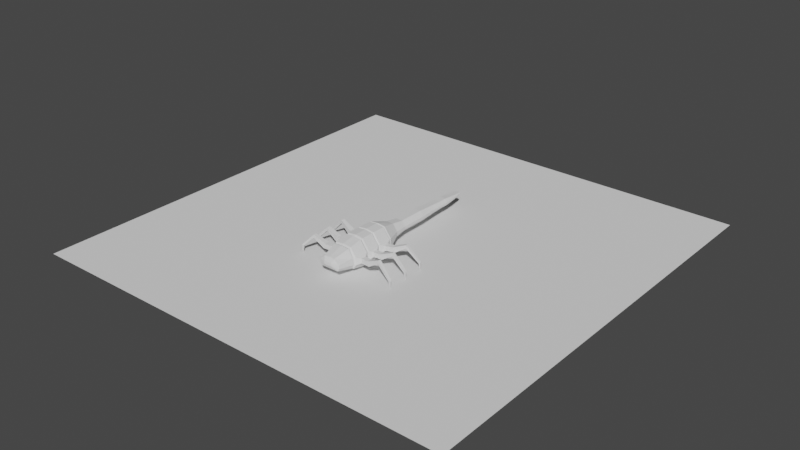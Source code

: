 # Source: skorpion_01.blend  (saved by Blender 2.80.44; exported with 4.5.12 LTS)
import bpy
from mathutils import Matrix  # noqa: F401  (used for matrix-valued properties, if any)

bpy.ops.wm.read_factory_settings(use_empty=True)
scene = bpy.context.scene
scene.name = 'Scene'

# ---- collections
col_collection = bpy.data.collections.new('Collection'); scene.collection.children.link(col_collection)

# ---- world
world_world = bpy.data.worlds.new('World'); scene.world = world_world
world_world.use_nodes = True; world_world.node_tree.nodes.clear()
_N = world_world.node_tree.nodes; _L = world_world.node_tree.links
n0 = _N.new('ShaderNodeOutputWorld'); n0.name = 'World Output'; n0.location = (300, 300)
n1 = _N.new('ShaderNodeBackground'); n1.name = 'Background'; n1.location = (10, 300)
n1.inputs[0].default_value = (0.05088, 0.05088, 0.05088, 1.0)
_L.new(n1.outputs[0], n0.inputs[0])
n0.is_active_output = True
world_world.color = (0.05088, 0.05088, 0.05088)
world_world.use_sun_shadow = False
world_world.sun_shadow_jitter_overblur = 0.0

# ---- meshes
me_cube = bpy.data.meshes.new('Cube')
me_cube.from_pydata([(0.0, 0.3169, 0.0674), (0.0, 0.3169, 0.1796), (0.0, 0.1797, 0.0345), (0.0, 0.1797, 0.2177), (0.0, -0.1745, 0.05254), (0.0, -0.1745, 0.1968), (0.09634, -0.1745, 0.1349), (0.06442, -0.1745, 0.1914), (0.06487, 0.1797, 0.2109), (0.1167, 0.1797, 0.1392), (0.0837, -0.1745, 0.05254), (0.1002, -0.1745, 0.08769), (0.1216, 0.1797, 0.07914), (0.08937, 0.1797, 0.0345), (0.06785, 0.3169, 0.1273), (0.0301, 0.3169, 0.1796), (0.04811, 0.3169, 0.0674), (0.06785, 0.3169, 0.09472), (0.05547, 0.4198, 0.1018), (0.05547, 0.4198, 0.125), (0.0414, 0.4198, 0.0823), (0.02856, 0.4198, 0.1623), (0.0, 0.4198, 0.1623), (0.0, 0.4198, 0.0823), (0.05547, 0.5219, 0.1018), (0.05547, 0.5219, 0.125), (0.0414, 0.5219, 0.0823), (0.02856, 0.5219, 0.1623), (0.0, 0.5219, 0.1623), (0.0, 0.5219, 0.0823), (0.05547, 0.6257, 0.1018), (0.05547, 0.6257, 0.125), (0.0414, 0.6257, 0.0823), (0.02856, 0.6257, 0.1623), (0.0, 0.6257, 0.1623), (0.0, 0.6257, 0.0823), (0.04748, 0.7702, 0.1057), (0.04748, 0.7702, 0.1237), (0.03651, 0.7702, 0.09047), (0.0265, 0.7702, 0.1528), (0.0, 0.7702, 0.1528), (0.0, 0.7702, 0.09047), (0.0, -0.3067, 0.1661), (0.0, -0.3067, 0.079), (0.04339, -0.3067, 0.1639), (0.08349, -0.3067, 0.1288), (0.08542, -0.3067, 0.1002), (0.07281, -0.3067, 0.079), (0.0, -0.3226, 0.1329), (0.0, -0.3226, 0.1076), (0.029, -0.3226, 0.132), (0.03489, -0.3226, 0.1221), (0.03545, -0.3226, 0.1138), (0.03179, -0.3226, 0.1076), (0.0, 0.06199, 0.2152), (0.0, -0.05568, 0.2187), (0.0, 0.06199, 0.03668), (0.0, -0.05568, 0.03366), (0.06494, 0.06199, 0.2085), (0.06485, -0.05568, 0.2118), (0.1172, -0.05568, 0.1394), (0.1154, 0.06199, 0.1387), (0.08958, -0.05568, 0.03366), (0.08881, 0.06199, 0.03668), (0.1202, 0.06199, 0.08017), (0.1221, -0.05568, 0.07874), (0.0, -0.06605, 0.2278), (0.0, -0.06605, 0.02581), (0.0646, -0.06605, 0.2203), (0.1407, -0.09676, 0.09003), (0.1378, -0.09635, 0.1262), (0.09161, -0.06605, 0.02581), (0.0, -0.04397, 0.2278), (0.0, -0.04397, 0.02581), (0.0646, -0.04397, 0.2203), (0.1217, -0.04397, 0.1412), (0.09161, -0.04397, 0.02581), (0.1271, -0.04397, 0.07502), (0.1217, 0.05338, 0.1412), (0.09161, 0.05338, 0.02581), (0.0, 0.05338, 0.2278), (0.0, 0.05338, 0.02581), (0.0646, 0.05338, 0.2203), (0.1271, 0.05338, 0.07502), (0.1217, 0.07022, 0.1412), (0.09161, 0.07022, 0.02581), (0.0, 0.07022, 0.2278), (0.0, 0.07022, 0.02581), (0.0646, 0.07022, 0.2203), (0.1271, 0.07022, 0.07502), (0.0, -0.1656, 0.2081), (0.0, -0.1656, 0.04279), (0.06493, -0.1656, 0.2019), (0.1353, -0.1353, 0.09003), (0.1324, -0.1349, 0.1262), (0.08703, -0.1656, 0.04279), (0.0, -0.1869, 0.2018), (0.07895, -0.1869, 0.04821), (0.0, -0.1869, 0.04821), (0.09779, -0.1869, 0.136), (0.1012, -0.1869, 0.08563), (0.06204, -0.1869, 0.1961), (0.1217, 0.1729, 0.1412), (0.09161, 0.1729, 0.02581), (0.0, 0.1729, 0.2278), (0.0, 0.1729, 0.02581), (0.0646, 0.1729, 0.2203), (0.1271, 0.1729, 0.07502), (0.0625, 0.1881, 0.2178), (0.0, 0.1881, 0.2249), (0.1184, 0.1881, 0.1403), (0.0, 0.1881, 0.02835), (0.08895, 0.1881, 0.02835), (0.1235, 0.1881, 0.07623), (0.1117, -0.1656, 0.1372), (0.1217, -0.06605, 0.1412), (0.1271, -0.06605, 0.07502), (0.1161, -0.1656, 0.08307), (0.1919, -0.1432, 0.1298), (0.1973, -0.1047, 0.1298), (0.2133, -0.1069, 0.09355), (0.2079, -0.1454, 0.09355), (0.2926, -0.1504, 0.1722), (0.2961, -0.1254, 0.1722), (0.2964, -0.1254, 0.1465), (0.2929, -0.1505, 0.1465), (0.4009, -0.1602, 0.06322), (0.4029, -0.1458, 0.06322), (0.3921, -0.1443, 0.05319), (0.3901, -0.1586, 0.05319), (0.4015, -0.1554, 0.001214), (0.4022, -0.1506, 0.001214), (0.3973, -0.1499, 0.001137), (0.3967, -0.1547, 0.001137), (0.138, 0.02306, 0.09003), (0.1351, 0.02306, 0.1262), (0.138, -0.01583, 0.09003), (0.1351, -0.01583, 0.1262), (0.1217, -0.04397, 0.1412), (0.1217, 0.05338, 0.1412), (0.1271, 0.05338, 0.07502), (0.1271, -0.04397, 0.07502), (0.1952, -0.01583, 0.1298), (0.1952, 0.02306, 0.1298), (0.2113, 0.02306, 0.09355), (0.2113, -0.01583, 0.09355), (0.2959, -0.00903, 0.1722), (0.2959, 0.01626, 0.1722), (0.2962, 0.01626, 0.1465), (0.2962, -0.00903, 0.1465), (0.4044, -0.003642, 0.06322), (0.4044, 0.01087, 0.06322), (0.3936, 0.01087, 0.05319), (0.3936, -0.003642, 0.05319), (0.4045, 0.001198, 0.001214), (0.4045, 0.006033, 0.001214), (0.3995, 0.006033, 0.001137), (0.3995, 0.001198, 0.001137), (0.1348, 0.1425, 0.09003), (0.1318, 0.142, 0.1262), (0.1413, 0.1042, 0.09003), (0.1383, 0.1037, 0.1262), (0.1217, 0.07022, 0.1412), (0.1217, 0.1729, 0.1412), (0.1271, 0.1729, 0.07502), (0.1271, 0.07022, 0.07502), (0.1976, 0.1137, 0.1298), (0.1911, 0.1521, 0.1298), (0.207, 0.1548, 0.09355), (0.2135, 0.1164, 0.09355), (0.2958, 0.1373, 0.1722), (0.2916, 0.1622, 0.1722), (0.2918, 0.1623, 0.1465), (0.296, 0.1373, 0.1465), (0.4019, 0.1607, 0.06322), (0.3995, 0.1751, 0.06322), (0.3887, 0.1732, 0.05319), (0.3912, 0.1589, 0.05319), (0.4011, 0.1655, 0.001214), (0.4003, 0.1703, 0.001214), (0.3954, 0.1695, 0.001137), (0.3962, 0.1647, 0.001137), (0.04465, 0.8571, 0.1075), (0.04465, 0.8571, 0.1232), (0.03515, 0.8571, 0.09432), (0.02648, 0.8571, 0.1483), (0.0, 0.8571, 0.1483), (0.0, 0.8571, 0.09432), (0.04465, 0.9244, 0.1075), (0.04465, 0.9244, 0.1232), (0.03515, 0.9244, 0.09432), (0.02648, 0.9244, 0.1483), (0.0, 0.9244, 0.1483), (0.0, 0.9244, 0.09432), (0.03941, 0.9963, 0.1107), (0.03941, 0.9963, 0.1221), (0.03246, 0.9963, 0.101), (0.02612, 0.9963, 0.1405), (0.0, 0.9963, 0.1405), (0.0, 0.9963, 0.101), (0.02179, 1.111, 0.1147), (0.02179, 1.111, 0.1208), (0.02105, 1.111, 0.1096), (0.02038, 1.111, 0.1306), (0.0, 1.111, 0.1306), (0.0, 1.111, 0.1096)], [], [(109, 108, 15, 1), (98, 97, 47, 43), (91, 95, 10, 4), (15, 14, 19, 21), (92, 7, 6, 114), (92, 90, 5, 7), (103, 13, 12, 107), (117, 114, 6, 11), (108, 110, 14, 15), (112, 111, 0, 16), (110, 113, 17, 14), (113, 112, 16, 17), (22, 21, 27, 28), (14, 17, 18, 19), (1, 15, 21, 22), (16, 0, 23, 20), (17, 16, 20, 18), (28, 27, 33, 34), (21, 19, 25, 27), (20, 23, 29, 26), (18, 20, 26, 24), (19, 18, 24, 25), (34, 33, 39, 40), (27, 25, 31, 33), (25, 24, 30, 31), (26, 29, 35, 32), (24, 26, 32, 30), (38, 41, 187, 184), (33, 31, 37, 39), (31, 30, 36, 37), (32, 35, 41, 38), (30, 32, 38, 36), (45, 44, 50, 51), (100, 99, 45, 46), (99, 101, 44, 45), (101, 96, 42, 44), (97, 100, 46, 47), (53, 52, 51, 50, 48, 49), (46, 45, 51, 52), (44, 42, 48, 50), (43, 47, 53, 49), (47, 46, 52, 53), (89, 84, 61, 64), (77, 75, 60, 65), (71, 62, 65, 116), (79, 63, 64, 83), (88, 86, 54, 58), (74, 72, 55, 59), (88, 58, 61, 84), (74, 59, 60, 75), (87, 85, 63, 56), (73, 76, 62, 57), (95, 71, 116, 117), (65, 60, 115, 116), (59, 55, 66, 68), (59, 68, 115, 60), (57, 62, 71, 67), (81, 79, 76, 73), (82, 74, 75, 78), (82, 80, 72, 74), (62, 76, 77, 65), (137, 136, 145, 142), (64, 61, 78, 83), (58, 54, 80, 82), (58, 82, 78, 61), (56, 63, 79, 81), (76, 79, 83, 77), (105, 103, 85, 87), (106, 88, 84, 102), (106, 104, 86, 88), (161, 160, 169, 166), (63, 85, 89, 64), (10, 95, 117, 11), (94, 93, 121, 118), (68, 66, 90, 92), (68, 92, 114, 115), (67, 71, 95, 91), (10, 11, 100, 97), (7, 5, 96, 101), (6, 7, 101, 99), (11, 6, 99, 100), (4, 10, 97, 98), (12, 9, 102, 107), (8, 3, 104, 106), (8, 106, 102, 9), (2, 13, 103, 105), (85, 103, 107, 89), (12, 13, 112, 113), (9, 12, 113, 110), (13, 2, 111, 112), (8, 9, 110, 108), (3, 8, 108, 109), (94, 70, 115, 114), (70, 69, 116, 115), (69, 93, 117, 116), (93, 94, 114, 117), (121, 120, 124, 125), (69, 70, 119, 120), (93, 69, 120, 121), (70, 94, 118, 119), (122, 125, 129, 126), (119, 118, 122, 123), (118, 121, 125, 122), (120, 119, 123, 124), (128, 127, 131, 132), (124, 123, 127, 128), (125, 124, 128, 129), (123, 122, 126, 127), (132, 131, 130, 133), (129, 128, 132, 133), (127, 126, 130, 131), (126, 129, 133, 130), (137, 135, 139, 138), (135, 134, 140, 139), (134, 136, 141, 140), (136, 137, 138, 141), (145, 144, 148, 149), (134, 135, 143, 144), (136, 134, 144, 145), (135, 137, 142, 143), (146, 149, 153, 150), (143, 142, 146, 147), (142, 145, 149, 146), (144, 143, 147, 148), (152, 151, 155, 156), (148, 147, 151, 152), (149, 148, 152, 153), (147, 146, 150, 151), (156, 155, 154, 157), (153, 152, 156, 157), (151, 150, 154, 155), (150, 153, 157, 154), (161, 159, 163, 162), (159, 158, 164, 163), (158, 160, 165, 164), (160, 161, 162, 165), (169, 168, 172, 173), (158, 159, 167, 168), (160, 158, 168, 169), (159, 161, 166, 167), (170, 173, 177, 174), (167, 166, 170, 171), (166, 169, 173, 170), (168, 167, 171, 172), (176, 175, 179, 180), (172, 171, 175, 176), (173, 172, 176, 177), (171, 170, 174, 175), (180, 179, 178, 181), (177, 176, 180, 181), (175, 174, 178, 179), (174, 177, 181, 178), (182, 184, 190, 188), (36, 38, 184, 182), (40, 39, 185, 186), (37, 36, 182, 183), (39, 37, 183, 185), (188, 190, 196, 194), (186, 185, 191, 192), (185, 183, 189, 191), (183, 182, 188, 189), (184, 187, 193, 190), (194, 196, 202, 200), (192, 191, 197, 198), (191, 189, 195, 197), (189, 188, 194, 195), (190, 193, 199, 196), (205, 204, 203, 201, 200, 202), (198, 197, 203, 204), (197, 195, 201, 203), (195, 194, 200, 201), (196, 199, 205, 202)])
_uv = me_cube.uv_layers.new(name='UVMap')
_uv.uv.foreach_set('vector', [0.75, 0.5, 0.6918, 0.5, 0.6918, 0.5, 0.75, 0.5, 0.25, 0.75, 0.3401, 0.75, 0.3401, 0.75, 0.25, 0.75, 0.25, 0.7445, 0.3401, 0.7445, 0.3401, 0.75, 0.25, 0.75, 0.6918, 0.5, 0.5318, 0.5, 0.5318, 0.5, 0.6918, 0.5, 0.6918, 0.7445, 0.6918, 0.75, 0.5318, 0.75, 0.5318, 0.7445, 0.6918, 0.7445, 0.75, 0.7445, 0.75, 0.75, 0.6918, 0.75, 0.3401, 0.5048, 0.3401, 0.5, 0.4465, 0.5, 0.4465, 0.5048, 0.4465, 0.7445, 0.5318, 0.7445, 0.5318, 0.75, 0.4465, 0.75, 0.6918, 0.5, 0.5318, 0.5, 0.5318, 0.5, 0.6918, 0.5, 0.3401, 0.5, 0.25, 0.5, 0.25, 0.5, 0.3401, 0.5, 0.5318, 0.5, 0.4465, 0.5, 0.4465, 0.5, 0.5318, 0.5, 0.4465, 0.5, 0.3401, 0.5, 0.3401, 0.5, 0.4465, 0.5, 0.75, 0.5, 0.6918, 0.5, 0.6918, 0.5, 0.75, 0.5, 0.5318, 0.5, 0.4465, 0.5, 0.4465, 0.5, 0.5318, 0.5, 0.75, 0.5, 0.6918, 0.5, 0.6918, 0.5, 0.75, 0.5, 0.3401, 0.5, 0.25, 0.5, 0.25, 0.5, 0.3401, 0.5, 0.4465, 0.5, 0.3401, 0.5, 0.3401, 0.5, 0.4465, 0.5, 0.75, 0.5, 0.6918, 0.5, 0.6918, 0.5, 0.75, 0.5, 0.6918, 0.5, 0.5318, 0.5, 0.5318, 0.5, 0.6918, 0.5, 0.3401, 0.5, 0.25, 0.5, 0.25, 0.5, 0.3401, 0.5, 0.4465, 0.5, 0.3401, 0.5, 0.3401, 0.5, 0.4465, 0.5, 0.5318, 0.5, 0.4465, 0.5, 0.4465, 0.5, 0.5318, 0.5, 0.75, 0.5, 0.6918, 0.5, 0.6918, 0.5, 0.75, 0.5, 0.6918, 0.5, 0.5318, 0.5, 0.5318, 0.5, 0.6918, 0.5, 0.5318, 0.5, 0.4465, 0.5, 0.4465, 0.5, 0.5318, 0.5, 0.3401, 0.5, 0.25, 0.5, 0.25, 0.5, 0.3401, 0.5, 0.4465, 0.5, 0.3401, 0.5, 0.3401, 0.5, 0.4465, 0.5, 0.3401, 0.5, 0.25, 0.5, 0.25, 0.5, 0.3401, 0.5, 0.6918, 0.5, 0.5318, 0.5, 0.5318, 0.5, 0.6918, 0.5, 0.5318, 0.5, 0.4465, 0.5, 0.4465, 0.5, 0.5318, 0.5, 0.3401, 0.5, 0.25, 0.5, 0.25, 0.5, 0.3401, 0.5, 0.4465, 0.5, 0.3401, 0.5, 0.3401, 0.5, 0.4465, 0.5, 0.5318, 0.75, 0.7101, 0.75, 0.6918, 0.75, 0.5318, 0.75, 0.4465, 0.75, 0.5318, 0.75, 0.5318, 0.75, 0.4465, 0.75, 0.5318, 0.75, 0.6918, 0.75, 0.7101, 0.75, 0.5318, 0.75, 0.6918, 0.75, 0.75, 0.75, 0.75, 0.75, 0.7101, 0.75, 0.3401, 0.75, 0.4465, 0.75, 0.4465, 0.75, 0.3401, 0.75, 0.375, 0.7849, 0.4465, 0.75, 0.5318, 0.75, 0.625, 0.8168, 0.625, 0.875, 0.375, 0.875, 0.4465, 0.75, 0.5318, 0.75, 0.5318, 0.75, 0.4465, 0.75, 0.7101, 0.75, 0.75, 0.75, 0.75, 0.75, 0.6918, 0.75, 0.25, 0.75, 0.3401, 0.75, 0.3401, 0.75, 0.25, 0.75, 0.3401, 0.75, 0.4465, 0.75, 0.4465, 0.75, 0.3401, 0.75, 0.4465, 0.5775, 0.5318, 0.5775, 0.5318, 0.5833, 0.4465, 0.5833, 0.4465, 0.6584, 0.5318, 0.6584, 0.5318, 0.6667, 0.4465, 0.6667, 0.3401, 0.674, 0.3401, 0.6667, 0.4465, 0.6667, 0.4465, 0.674, 0.3401, 0.5894, 0.3401, 0.5833, 0.4465, 0.5833, 0.4465, 0.5894, 0.6918, 0.5775, 0.75, 0.5775, 0.75, 0.5833, 0.6918, 0.5833, 0.6918, 0.6584, 0.75, 0.6584, 0.75, 0.6667, 0.6918, 0.6667, 0.6918, 0.5775, 0.6918, 0.5833, 0.5318, 0.5833, 0.5318, 0.5775, 0.6918, 0.6584, 0.6918, 0.6667, 0.5318, 0.6667, 0.5318, 0.6584, 0.25, 0.5775, 0.3401, 0.5775, 0.3401, 0.5833, 0.25, 0.5833, 0.25, 0.6584, 0.3401, 0.6584, 0.3401, 0.6667, 0.25, 0.6667, 0.3401, 0.7445, 0.3401, 0.674, 0.4465, 0.674, 0.4465, 0.7445, 0.4465, 0.6667, 0.5318, 0.6667, 0.5318, 0.674, 0.4465, 0.674, 0.6918, 0.6667, 0.75, 0.6667, 0.75, 0.674, 0.6918, 0.674, 0.6918, 0.6667, 0.6918, 0.674, 0.5318, 0.674, 0.5318, 0.6667, 0.25, 0.6667, 0.3401, 0.6667, 0.3401, 0.674, 0.25, 0.674, 0.25, 0.5894, 0.3401, 0.5894, 0.3401, 0.6584, 0.25, 0.6584, 0.6918, 0.5894, 0.6918, 0.6584, 0.5318, 0.6584, 0.5318, 0.5894, 0.6918, 0.5894, 0.75, 0.5894, 0.75, 0.6584, 0.6918, 0.6584, 0.3401, 0.6667, 0.3401, 0.6584, 0.4465, 0.6584, 0.4465, 0.6667, 0.5125, 0.7338, 0.4659, 0.7338, 0.4659, 0.7338, 0.5125, 0.7338, 0.4465, 0.5833, 0.5318, 0.5833, 0.5318, 0.5894, 0.4465, 0.5894, 0.6918, 0.5833, 0.75, 0.5833, 0.75, 0.5894, 0.6918, 0.5894, 0.6918, 0.5833, 0.6918, 0.5894, 0.5318, 0.5894, 0.5318, 0.5833, 0.25, 0.5833, 0.3401, 0.5833, 0.3401, 0.5894, 0.25, 0.5894, 0.3401, 0.6584, 0.3401, 0.5894, 0.4465, 0.5894, 0.4465, 0.6584, 0.25, 0.5048, 0.3401, 0.5048, 0.3401, 0.5775, 0.25, 0.5775, 0.6918, 0.5048, 0.6918, 0.5775, 0.5318, 0.5775, 0.5318, 0.5048, 0.6918, 0.5048, 0.75, 0.5048, 0.75, 0.5775, 0.6918, 0.5775, 0.5125, 0.7338, 0.4659, 0.7338, 0.4659, 0.7338, 0.5125, 0.7338, 0.3401, 0.5833, 0.3401, 0.5775, 0.4465, 0.5775, 0.4465, 0.5833, 0.3401, 0.75, 0.3401, 0.7445, 0.4465, 0.7445, 0.4465, 0.75, 0.5125, 0.7338, 0.4659, 0.7338, 0.4659, 0.7338, 0.5125, 0.7338, 0.6918, 0.674, 0.75, 0.674, 0.75, 0.7445, 0.6918, 0.7445, 0.6918, 0.674, 0.6918, 0.7445, 0.5318, 0.7445, 0.5318, 0.674, 0.25, 0.674, 0.3401, 0.674, 0.3401, 0.7445, 0.25, 0.7445, 0.3401, 0.75, 0.4465, 0.75, 0.4465, 0.75, 0.3401, 0.75, 0.6918, 0.75, 0.75, 0.75, 0.75, 0.75, 0.6918, 0.75, 0.5318, 0.75, 0.6918, 0.75, 0.6918, 0.75, 0.5318, 0.75, 0.4465, 0.75, 0.5318, 0.75, 0.5318, 0.75, 0.4465, 0.75, 0.25, 0.75, 0.3401, 0.75, 0.3401, 0.75, 0.25, 0.75, 0.4465, 0.5, 0.5318, 0.5, 0.5318, 0.5048, 0.4465, 0.5048, 0.6918, 0.5, 0.75, 0.5, 0.75, 0.5048, 0.6918, 0.5048, 0.6918, 0.5, 0.6918, 0.5048, 0.5318, 0.5048, 0.5318, 0.5, 0.25, 0.5, 0.3401, 0.5, 0.3401, 0.5048, 0.25, 0.5048, 0.3401, 0.5775, 0.3401, 0.5048, 0.4465, 0.5048, 0.4465, 0.5775, 0.4465, 0.5, 0.3401, 0.5, 0.3401, 0.5, 0.4465, 0.5, 0.5318, 0.5, 0.4465, 0.5, 0.4465, 0.5, 0.5318, 0.5, 0.3401, 0.5, 0.25, 0.5, 0.25, 0.5, 0.3401, 0.5, 0.6918, 0.5, 0.5318, 0.5, 0.5318, 0.5, 0.6918, 0.5, 0.75, 0.5, 0.6918, 0.5, 0.6918, 0.5, 0.75, 0.5, 0.5125, 0.7338, 0.5125, 0.6847, 0.5318, 0.674, 0.5318, 0.7445, 0.5125, 0.6847, 0.4659, 0.6847, 0.4465, 0.674, 0.5318, 0.674, 0.4659, 0.6847, 0.4659, 0.7338, 0.4465, 0.7445, 0.4465, 0.674, 0.4659, 0.7338, 0.5125, 0.7338, 0.5318, 0.7445, 0.4465, 0.7445, 0.4659, 0.7338, 0.4659, 0.6847, 0.4659, 0.6847, 0.4659, 0.7338, 0.4659, 0.6847, 0.5125, 0.6847, 0.5125, 0.6847, 0.4659, 0.6847, 0.4659, 0.7338, 0.4659, 0.6847, 0.4659, 0.6847, 0.4659, 0.7338, 0.5125, 0.6847, 0.5125, 0.7338, 0.5125, 0.7338, 0.5125, 0.6847, 0.5125, 0.7338, 0.4659, 0.7338, 0.4659, 0.7338, 0.5125, 0.7338, 0.5125, 0.6847, 0.5125, 0.7338, 0.5125, 0.7338, 0.5125, 0.6847, 0.5125, 0.7338, 0.4659, 0.7338, 0.4659, 0.7338, 0.5125, 0.7338, 0.4659, 0.6847, 0.5125, 0.6847, 0.5125, 0.6847, 0.4659, 0.6847, 0.4659, 0.6847, 0.5125, 0.6847, 0.5125, 0.6847, 0.4659, 0.6847, 0.4659, 0.6847, 0.5125, 0.6847, 0.5125, 0.6847, 0.4659, 0.6847, 0.4659, 0.7338, 0.4659, 0.6847, 0.4659, 0.6847, 0.4659, 0.7338, 0.5125, 0.6847, 0.5125, 0.7338, 0.5125, 0.7338, 0.5125, 0.6847, 0.4659, 0.6847, 0.5125, 0.6847, 0.5125, 0.7338, 0.4659, 0.7338, 0.4659, 0.7338, 0.4659, 0.6847, 0.4659, 0.6847, 0.4659, 0.7338, 0.5125, 0.6847, 0.5125, 0.7338, 0.5125, 0.7338, 0.5125, 0.6847, 0.5125, 0.7338, 0.4659, 0.7338, 0.4659, 0.7338, 0.5125, 0.7338, 0.5125, 0.7338, 0.5125, 0.6847, 0.5318, 0.674, 0.5318, 0.7445, 0.5125, 0.6847, 0.4659, 0.6847, 0.4465, 0.674, 0.5318, 0.674, 0.4659, 0.6847, 0.4659, 0.7338, 0.4465, 0.7445, 0.4465, 0.674, 0.4659, 0.7338, 0.5125, 0.7338, 0.5318, 0.7445, 0.4465, 0.7445, 0.4659, 0.7338, 0.4659, 0.6847, 0.4659, 0.6847, 0.4659, 0.7338, 0.4659, 0.6847, 0.5125, 0.6847, 0.5125, 0.6847, 0.4659, 0.6847, 0.4659, 0.7338, 0.4659, 0.6847, 0.4659, 0.6847, 0.4659, 0.7338, 0.5125, 0.6847, 0.5125, 0.7338, 0.5125, 0.7338, 0.5125, 0.6847, 0.5125, 0.7338, 0.4659, 0.7338, 0.4659, 0.7338, 0.5125, 0.7338, 0.5125, 0.6847, 0.5125, 0.7338, 0.5125, 0.7338, 0.5125, 0.6847, 0.5125, 0.7338, 0.4659, 0.7338, 0.4659, 0.7338, 0.5125, 0.7338, 0.4659, 0.6847, 0.5125, 0.6847, 0.5125, 0.6847, 0.4659, 0.6847, 0.4659, 0.6847, 0.5125, 0.6847, 0.5125, 0.6847, 0.4659, 0.6847, 0.4659, 0.6847, 0.5125, 0.6847, 0.5125, 0.6847, 0.4659, 0.6847, 0.4659, 0.7338, 0.4659, 0.6847, 0.4659, 0.6847, 0.4659, 0.7338, 0.5125, 0.6847, 0.5125, 0.7338, 0.5125, 0.7338, 0.5125, 0.6847, 0.4659, 0.6847, 0.5125, 0.6847, 0.5125, 0.7338, 0.4659, 0.7338, 0.4659, 0.7338, 0.4659, 0.6847, 0.4659, 0.6847, 0.4659, 0.7338, 0.5125, 0.6847, 0.5125, 0.7338, 0.5125, 0.7338, 0.5125, 0.6847, 0.5125, 0.7338, 0.4659, 0.7338, 0.4659, 0.7338, 0.5125, 0.7338, 0.5125, 0.7338, 0.5125, 0.6847, 0.5318, 0.674, 0.5318, 0.7445, 0.5125, 0.6847, 0.4659, 0.6847, 0.4465, 0.674, 0.5318, 0.674, 0.4659, 0.6847, 0.4659, 0.7338, 0.4465, 0.7445, 0.4465, 0.674, 0.4659, 0.7338, 0.5125, 0.7338, 0.5318, 0.7445, 0.4465, 0.7445, 0.4659, 0.7338, 0.4659, 0.6847, 0.4659, 0.6847, 0.4659, 0.7338, 0.4659, 0.6847, 0.5125, 0.6847, 0.5125, 0.6847, 0.4659, 0.6847, 0.4659, 0.7338, 0.4659, 0.6847, 0.4659, 0.6847, 0.4659, 0.7338, 0.5125, 0.6847, 0.5125, 0.7338, 0.5125, 0.7338, 0.5125, 0.6847, 0.5125, 0.7338, 0.4659, 0.7338, 0.4659, 0.7338, 0.5125, 0.7338, 0.5125, 0.6847, 0.5125, 0.7338, 0.5125, 0.7338, 0.5125, 0.6847, 0.5125, 0.7338, 0.4659, 0.7338, 0.4659, 0.7338, 0.5125, 0.7338, 0.4659, 0.6847, 0.5125, 0.6847, 0.5125, 0.6847, 0.4659, 0.6847, 0.4659, 0.6847, 0.5125, 0.6847, 0.5125, 0.6847, 0.4659, 0.6847, 0.4659, 0.6847, 0.5125, 0.6847, 0.5125, 0.6847, 0.4659, 0.6847, 0.4659, 0.7338, 0.4659, 0.6847, 0.4659, 0.6847, 0.4659, 0.7338, 0.5125, 0.6847, 0.5125, 0.7338, 0.5125, 0.7338, 0.5125, 0.6847, 0.4659, 0.6847, 0.5125, 0.6847, 0.5125, 0.7338, 0.4659, 0.7338, 0.4659, 0.7338, 0.4659, 0.6847, 0.4659, 0.6847, 0.4659, 0.7338, 0.5125, 0.6847, 0.5125, 0.7338, 0.5125, 0.7338, 0.5125, 0.6847, 0.5125, 0.7338, 0.4659, 0.7338, 0.4659, 0.7338, 0.5125, 0.7338, 0.4465, 0.5, 0.3401, 0.5, 0.3401, 0.5, 0.4465, 0.5, 0.4465, 0.5, 0.3401, 0.5, 0.3401, 0.5, 0.4465, 0.5, 0.75, 0.5, 0.6918, 0.5, 0.6918, 0.5, 0.75, 0.5, 0.5318, 0.5, 0.4465, 0.5, 0.4465, 0.5, 0.5318, 0.5, 0.6918, 0.5, 0.5318, 0.5, 0.5318, 0.5, 0.6918, 0.5, 0.4465, 0.5, 0.3401, 0.5, 0.3401, 0.5, 0.4465, 0.5, 0.75, 0.5, 0.6918, 0.5, 0.6918, 0.5, 0.75, 0.5, 0.6918, 0.5, 0.5318, 0.5, 0.5318, 0.5, 0.6918, 0.5, 0.5318, 0.5, 0.4465, 0.5, 0.4465, 0.5, 0.5318, 0.5, 0.3401, 0.5, 0.25, 0.5, 0.25, 0.5, 0.3401, 0.5, 0.4465, 0.5, 0.3401, 0.5, 0.3401, 0.5, 0.4465, 0.5, 0.75, 0.5, 0.6918, 0.5, 0.6918, 0.5, 0.75, 0.5, 0.6918, 0.5, 0.5318, 0.5, 0.5318, 0.5, 0.6918, 0.5, 0.5318, 0.5, 0.4465, 0.5, 0.4465, 0.5, 0.5318, 0.5, 0.3401, 0.5, 0.25, 0.5, 0.25, 0.5, 0.3401, 0.5, 0.375, 0.375, 0.625, 0.375, 0.625, 0.4332, 0.5318, 0.5, 0.4465, 0.5, 0.375, 0.4651, 0.75, 0.5, 0.6918, 0.5, 0.6918, 0.5, 0.75, 0.5, 0.6918, 0.5, 0.5318, 0.5, 0.5318, 0.5, 0.6918, 0.5, 0.5318, 0.5, 0.4465, 0.5, 0.4465, 0.5, 0.5318, 0.5, 0.3401, 0.5, 0.25, 0.5, 0.25, 0.5, 0.3401, 0.5])
me_cube.use_remesh_preserve_volume = False
me_cube.use_remesh_preserve_attributes = False
me_cube.use_mirror_vertex_groups = False
me_cube.update()
me_plane = bpy.data.meshes.new('Plane')
me_plane.from_pydata([(-1.0, -1.0, 0.0), (1.0, -1.0, 0.0), (-1.0, 1.0, 0.0), (1.0, 1.0, 0.0)], [], [(0, 1, 3, 2)])
_uv = me_plane.uv_layers.new(name='UVMap')
_uv.uv.foreach_set('vector', [0.0, 0.0, 1.0, 0.0, 1.0, 1.0, 0.0, 1.0])
me_plane.use_remesh_preserve_volume = False
me_plane.use_remesh_preserve_attributes = False
me_plane.use_mirror_vertex_groups = False
me_plane.update()

# ---- objects
ob_skorpion_000 = bpy.data.objects.new('Skorpion.000', me_cube)
ob_plane = bpy.data.objects.new('Plane', me_plane)

# ---- transforms, parenting, visibility, modifiers, constraints
ob_skorpion_000.location = (0.0, 0.0, 0.0)
ob_skorpion_000.lineart.crease_threshold = 0.0
_m = ob_skorpion_000.modifiers.new('Mirror', 'MIRROR')
_m.use_clip = True
ob_plane.location = (0.0, 0.43, 0.0)
ob_plane.scale = (1.727, 1.727, 1.727)
ob_plane.lineart.crease_threshold = 0.0

# ---- collection membership
col_collection.objects.link(ob_skorpion_000)
col_collection.objects.link(ob_plane)

# ---- scene / render settings (as saved in the file)
scene.frame_start = 1; scene.frame_end = 250; scene.frame_set(1)
scene.render.engine = 'BLENDER_EEVEE_NEXT'
scene.render.motion_blur_shutter = 1.0
scene.cycles.use_denoising = False
scene.cycles.samples = 128
scene.cycles.sampling_pattern = 'TABULATED_SOBOL'
scene.cycles.use_adaptive_sampling = False
scene.cycles.use_light_tree = False
scene.view_settings.view_transform = 'Filmic'
bpy.context.view_layer.update()

# ---- added for rendering (the .blend has no active camera and no usable light): camera, sun
cam_auto = bpy.data.cameras.new('AutoCamera')
cam_auto.lens = 50.0
cam_auto.sensor_width = 36.0
cam_auto.clip_end = 1000.0
ob_auto_camera = bpy.data.objects.new('AutoCamera', cam_auto)
scene.collection.objects.link(ob_auto_camera)
ob_auto_camera.location = (4.52477, -4.9997, 3.73372)
ob_auto_camera.rotation_euler = (1.09748, -7.21219e-08, 0.694738)
scene.camera = ob_auto_camera
light_auto_sun = bpy.data.lights.new('AutoSun', 'SUN')
light_auto_sun.energy = 3.0
light_auto_sun.angle = 0.0523599
ob_auto_sun = bpy.data.objects.new('AutoSun', light_auto_sun)
scene.collection.objects.link(ob_auto_sun)
ob_auto_sun.rotation_euler = (0.872665, 0.174533, 0.523599)
bpy.context.view_layer.update()

